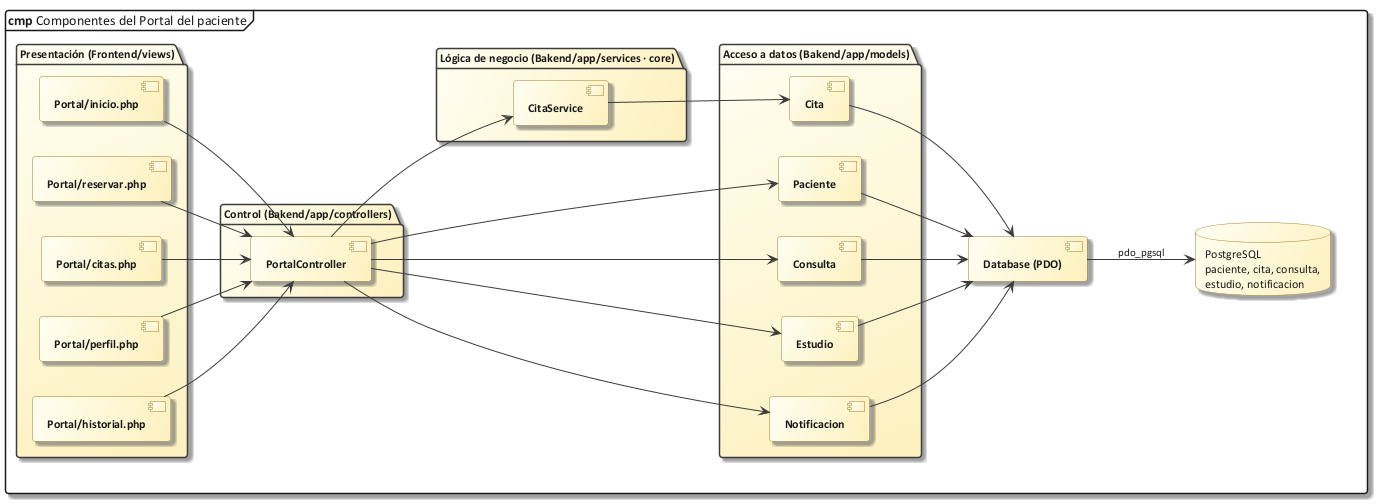

The diagram above was rendered by PlantUML. Its source (embedded in the PNG):
@startuml 60_comp_portal
!include C:/Users/Sergio Estaca Paco/Desktop/HeadSalud/Docs/diagramas/estilo_ea.iuml
mainframe **cmp** Componentes del Portal del paciente
left to right direction
package "Presentación (Frontend/views)" {
  component "Portal/inicio.php" as vIni
  component "Portal/reservar.php" as vRes
  component "Portal/citas.php" as vCit
  component "Portal/perfil.php" as vPer
  component "Portal/historial.php" as vHis
}
package "Control (Bakend/app/controllers)" {
  component "PortalController" as cPor
}
package "Lógica de negocio (Bakend/app/services · core)" {
  component "CitaService" as sCit
}
package "Acceso a datos (Bakend/app/models)" {
  component "Paciente" as mPac
  component "Cita" as mCit
  component "Consulta" as mCon
  component "Estudio" as mEst
  component "Notificacion" as mNot
}
component "Database (PDO)" as PDO
database "PostgreSQL\npaciente, cita, consulta,\nestudio, notificacion" as DB
vIni --> cPor
vRes --> cPor
vCit --> cPor
vPer --> cPor
vHis --> cPor
cPor --> sCit
cPor --> mPac
cPor --> mCon
cPor --> mEst
cPor --> mNot
sCit --> mCit
mPac --> PDO
mCit --> PDO
mCon --> PDO
mEst --> PDO
mNot --> PDO
PDO --> DB : pdo_pgsql
@enduml